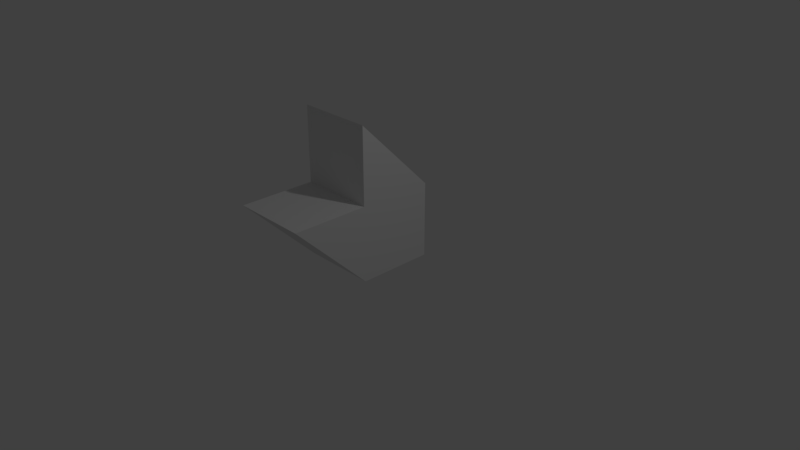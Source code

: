 # Source: RoofSupport_Small.blend  (saved by Blender 2.79.0; exported with 4.5.12 LTS)
import bpy
from mathutils import Matrix  # noqa: F401  (used for matrix-valued properties, if any)

bpy.ops.wm.read_factory_settings(use_empty=True)
scene = bpy.context.scene
scene.name = 'Scene'

# ---- collections
col_collection_1 = bpy.data.collections.new('Collection 1'); scene.collection.children.link(col_collection_1)

# ---- materials (node trees are filled in below, after node groups)
mat_material = bpy.data.materials.new('Material')
mat_material.alpha_threshold = 0.0
mat_material.use_transparent_shadow = False
mat_material.roughness = 0.5
mat_material.line_color = (0.0, 0.0, 0.0, 1.0)

# ---- material node trees

# ---- world
world_world = bpy.data.worlds.new('World'); scene.world = world_world
world_world.color = (0.05088, 0.05088, 0.05088)
world_world.use_sun_shadow = False
world_world.sun_shadow_jitter_overblur = 0.0
world_world.cycles.sampling_method = 'MANUAL'

# ---- cameras
cam_camera = bpy.data.cameras.new('Camera')
cam_camera.clip_end = 100.0
cam_camera.lens = 35.0
cam_camera.sensor_width = 32.0
cam_camera.sensor_height = 18.0
cam_camera.ortho_scale = 7.314
cam_camera.dof.focus_distance = 0.0
cam_camera.dof.aperture_fstop = 128.0

# ---- lights
light_lamp = bpy.data.lights.new('Lamp', 'POINT')
light_lamp.transmission_factor = 0.0
light_lamp.cutoff_distance = 30.0
light_lamp.energy = 100.0
light_lamp.shadow_buffer_clip_start = 1.001
light_lamp.shadow_soft_size = 0.1
light_lamp.shadow_maximum_resolution = 0.006
light_lamp.use_absolute_resolution = True

# ---- meshes
me_cube = bpy.data.meshes.new('Cube')
me_cube.from_pydata([(0.5, 1.0, 0.0), (0.5, 0.0, 0.0), (-0.5, 0.0, 0.0), (-0.5, 1.0, 0.0), (0.5, 0.0, 1.0), (0.5, -1.0, 1.0), (-0.5, -1.0, 1.0), (-0.5, 0.0, 1.0), (0.5, 1.0, 1.0), (-0.5, 1.0, 1.0), (0.5, -1.49e-07, 2.0), (-0.5, -1.49e-07, 2.0)], [], [(0, 1, 2, 3), (4, 7, 6, 5), (0, 4, 5, 1), (1, 5, 6, 2), (2, 6, 7, 3), (7, 4, 10, 11), (10, 8, 9, 11), (3, 7, 11, 9), (0, 3, 9, 8), (4, 0, 8, 10)])
me_cube.materials.append(mat_material)
me_cube.use_remesh_preserve_volume = False
me_cube.use_remesh_preserve_attributes = False
me_cube.use_mirror_vertex_groups = False
me_cube.update()

# ---- objects
ob_cube = bpy.data.objects.new('Cube', me_cube)
ob_lamp = bpy.data.objects.new('Lamp', light_lamp)
ob_camera = bpy.data.objects.new('Camera', cam_camera)

# ---- transforms, parenting, visibility, modifiers, constraints
ob_cube.location = (0.0, -0.5, 0.0)
ob_cube.lock_rotations_4d = False
ob_cube.empty_display_type = 'ARROWS'
ob_cube.lineart.crease_threshold = 0.0
ob_lamp.location = (4.076, 1.005, 5.904)
ob_lamp.rotation_euler = (0.6503, 0.05522, 1.866)
ob_lamp.lock_rotations_4d = False
ob_lamp.empty_display_type = 'ARROWS'
ob_lamp.color = (0.0, 0.0, 0.0, 0.0)
ob_lamp.lineart.crease_threshold = 0.0
ob_camera.location = (7.481, -6.508, 5.344)
ob_camera.rotation_euler = (1.109, 0.0, 0.8149)
ob_camera.lock_rotations_4d = False
ob_camera.empty_display_type = 'ARROWS'
ob_camera.color = (0.0, 0.0, 0.0, 0.0)
ob_camera.display_type = 'WIRE'
ob_camera.lineart.crease_threshold = 0.0

# ---- collection membership
col_collection_1.objects.link(ob_cube)
col_collection_1.objects.link(ob_lamp)
col_collection_1.objects.link(ob_camera)

# ---- scene / render settings (as saved in the file)
scene.camera = ob_camera
scene.frame_start = 1; scene.frame_end = 250; scene.frame_set(1)
scene.render.engine = 'BLENDER_EEVEE_NEXT'
scene.render.resolution_percentage = 50
scene.render.dither_intensity = 0.0
scene.cycles.use_denoising = False
scene.cycles.samples = 128
scene.cycles.sampling_pattern = 'TABULATED_SOBOL'
scene.cycles.use_adaptive_sampling = False
scene.cycles.use_light_tree = False
scene.cycles.blur_glossy = 0.0
scene.cycles.sample_clamp_indirect = 0.0
scene.view_settings.view_transform = 'Standard'
bpy.context.view_layer.update()
